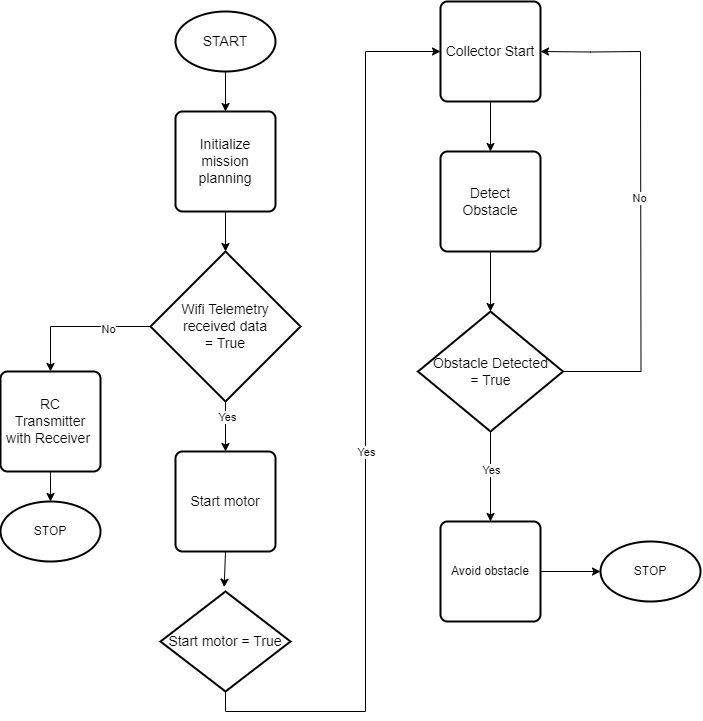

The diagram above was exported from draw.io. Its source (the exported page's mxGraphModel, read from the mxfile embedded in the PNG):
<mxGraphModel dx="1772" dy="827" grid="1" gridSize="10" guides="1" tooltips="1" connect="1" arrows="1" fold="1" page="0" pageScale="1" pageWidth="1400" pageHeight="850" math="0" shadow="0">
  <root>
    <mxCell id="0" />
    <mxCell id="1" parent="0" />
    <mxCell id="M6xEOQwuDj6P3FB1KaHH-51" style="edgeStyle=orthogonalEdgeStyle;rounded=0;orthogonalLoop=1;jettySize=auto;html=1;exitX=0.5;exitY=1;exitDx=0;exitDy=0;exitPerimeter=0;entryX=0;entryY=0.5;entryDx=0;entryDy=0;" edge="1" parent="1" source="1VqQ4vwY0YH4rX0MzWMm-19" target="M6xEOQwuDj6P3FB1KaHH-35">
      <mxGeometry relative="1" as="geometry" />
    </mxCell>
    <mxCell id="M6xEOQwuDj6P3FB1KaHH-52" value="Yes" style="edgeLabel;html=1;align=center;verticalAlign=middle;resizable=0;points=[];" vertex="1" connectable="0" parent="M6xEOQwuDj6P3FB1KaHH-51">
      <mxGeometry x="-0.0628" relative="1" as="geometry">
        <mxPoint as="offset" />
      </mxGeometry>
    </mxCell>
    <mxCell id="1VqQ4vwY0YH4rX0MzWMm-19" value="&lt;font style=&quot;font-size: 14px;&quot;&gt;Start motor = True&lt;/font&gt;" style="strokeWidth=2;html=1;shape=mxgraph.flowchart.decision;whiteSpace=wrap;" parent="1" vertex="1">
      <mxGeometry x="200" y="620" width="130" height="100" as="geometry" />
    </mxCell>
    <mxCell id="1VqQ4vwY0YH4rX0MzWMm-60" style="edgeStyle=orthogonalEdgeStyle;rounded=0;orthogonalLoop=1;jettySize=auto;html=1;exitX=1;exitY=0.5;exitDx=0;exitDy=0;exitPerimeter=0;entryX=1;entryY=0.5;entryDx=0;entryDy=0;" parent="1" edge="1">
      <mxGeometry relative="1" as="geometry">
        <mxPoint x="760" y="310" as="targetPoint" />
      </mxGeometry>
    </mxCell>
    <mxCell id="1VqQ4vwY0YH4rX0MzWMm-61" value="No" style="edgeLabel;html=1;align=center;verticalAlign=middle;resizable=0;points=[];" parent="1VqQ4vwY0YH4rX0MzWMm-60" connectable="0" vertex="1">
      <mxGeometry x="0.039" y="2" relative="1" as="geometry">
        <mxPoint as="offset" />
      </mxGeometry>
    </mxCell>
    <mxCell id="M6xEOQwuDj6P3FB1KaHH-9" value="STOP" style="strokeWidth=2;html=1;shape=mxgraph.flowchart.start_1;whiteSpace=wrap;" vertex="1" parent="1">
      <mxGeometry x="640" y="570" width="100" height="60" as="geometry" />
    </mxCell>
    <mxCell id="M6xEOQwuDj6P3FB1KaHH-73" style="edgeStyle=orthogonalEdgeStyle;rounded=0;orthogonalLoop=1;jettySize=auto;html=1;exitX=0.5;exitY=1;exitDx=0;exitDy=0;entryX=0.5;entryY=0;entryDx=0;entryDy=0;" edge="1" parent="1" source="M6xEOQwuDj6P3FB1KaHH-35" target="M6xEOQwuDj6P3FB1KaHH-53">
      <mxGeometry relative="1" as="geometry" />
    </mxCell>
    <mxCell id="M6xEOQwuDj6P3FB1KaHH-35" value="&lt;font style=&quot;font-size: 14px;&quot;&gt;Collector Start&lt;/font&gt;" style="rounded=1;whiteSpace=wrap;html=1;absoluteArcSize=1;arcSize=14;strokeWidth=2;" vertex="1" parent="1">
      <mxGeometry x="480" y="30" width="100" height="100" as="geometry" />
    </mxCell>
    <mxCell id="M6xEOQwuDj6P3FB1KaHH-39" style="edgeStyle=orthogonalEdgeStyle;rounded=0;orthogonalLoop=1;jettySize=auto;html=1;entryX=0.5;entryY=0;entryDx=0;entryDy=0;" edge="1" parent="1" source="M6xEOQwuDj6P3FB1KaHH-40" target="M6xEOQwuDj6P3FB1KaHH-42">
      <mxGeometry relative="1" as="geometry" />
    </mxCell>
    <mxCell id="M6xEOQwuDj6P3FB1KaHH-40" value="&lt;font style=&quot;font-size: 14px;&quot;&gt;START&lt;/font&gt;" style="strokeWidth=2;html=1;shape=mxgraph.flowchart.start_1;whiteSpace=wrap;" vertex="1" parent="1">
      <mxGeometry x="215" y="40" width="100" height="60" as="geometry" />
    </mxCell>
    <mxCell id="M6xEOQwuDj6P3FB1KaHH-41" style="edgeStyle=orthogonalEdgeStyle;rounded=0;orthogonalLoop=1;jettySize=auto;html=1;" edge="1" parent="1" source="M6xEOQwuDj6P3FB1KaHH-42" target="M6xEOQwuDj6P3FB1KaHH-45">
      <mxGeometry relative="1" as="geometry" />
    </mxCell>
    <mxCell id="M6xEOQwuDj6P3FB1KaHH-42" value="&lt;font style=&quot;font-size: 14px;&quot;&gt;Initialize mission planning&lt;/font&gt;" style="rounded=1;whiteSpace=wrap;html=1;absoluteArcSize=1;arcSize=14;strokeWidth=2;" vertex="1" parent="1">
      <mxGeometry x="215" y="140" width="100" height="100" as="geometry" />
    </mxCell>
    <mxCell id="M6xEOQwuDj6P3FB1KaHH-43" style="edgeStyle=orthogonalEdgeStyle;rounded=0;orthogonalLoop=1;jettySize=auto;html=1;entryX=0.5;entryY=0;entryDx=0;entryDy=0;" edge="1" parent="1" source="M6xEOQwuDj6P3FB1KaHH-45" target="M6xEOQwuDj6P3FB1KaHH-46">
      <mxGeometry relative="1" as="geometry" />
    </mxCell>
    <mxCell id="M6xEOQwuDj6P3FB1KaHH-44" value="Yes" style="edgeLabel;html=1;align=center;verticalAlign=middle;resizable=0;points=[];" connectable="0" vertex="1" parent="M6xEOQwuDj6P3FB1KaHH-43">
      <mxGeometry x="-0.3674" y="1" relative="1" as="geometry">
        <mxPoint as="offset" />
      </mxGeometry>
    </mxCell>
    <mxCell id="M6xEOQwuDj6P3FB1KaHH-83" style="edgeStyle=orthogonalEdgeStyle;rounded=0;orthogonalLoop=1;jettySize=auto;html=1;exitX=0;exitY=0.5;exitDx=0;exitDy=0;exitPerimeter=0;entryX=0.5;entryY=0;entryDx=0;entryDy=0;" edge="1" parent="1" source="M6xEOQwuDj6P3FB1KaHH-45" target="M6xEOQwuDj6P3FB1KaHH-82">
      <mxGeometry relative="1" as="geometry" />
    </mxCell>
    <mxCell id="M6xEOQwuDj6P3FB1KaHH-84" value="No" style="edgeLabel;html=1;align=center;verticalAlign=middle;resizable=0;points=[];" vertex="1" connectable="0" parent="M6xEOQwuDj6P3FB1KaHH-83">
      <mxGeometry x="-0.4069" y="2" relative="1" as="geometry">
        <mxPoint as="offset" />
      </mxGeometry>
    </mxCell>
    <mxCell id="M6xEOQwuDj6P3FB1KaHH-45" value="&lt;font style=&quot;font-size: 14px;&quot;&gt;Wifi Telemetry &lt;br&gt;received data &lt;br&gt;= True&lt;/font&gt;" style="strokeWidth=2;html=1;shape=mxgraph.flowchart.decision;whiteSpace=wrap;" vertex="1" parent="1">
      <mxGeometry x="190" y="280" width="150" height="150" as="geometry" />
    </mxCell>
    <mxCell id="M6xEOQwuDj6P3FB1KaHH-46" value="&lt;font style=&quot;font-size: 14px;&quot;&gt;Start motor&lt;/font&gt;" style="rounded=1;whiteSpace=wrap;html=1;absoluteArcSize=1;arcSize=14;strokeWidth=2;" vertex="1" parent="1">
      <mxGeometry x="215" y="480" width="100" height="100" as="geometry" />
    </mxCell>
    <mxCell id="M6xEOQwuDj6P3FB1KaHH-50" style="edgeStyle=orthogonalEdgeStyle;rounded=0;orthogonalLoop=1;jettySize=auto;html=1;exitX=0.5;exitY=1;exitDx=0;exitDy=0;entryX=0.49;entryY=-0.043;entryDx=0;entryDy=0;entryPerimeter=0;" edge="1" parent="1" source="M6xEOQwuDj6P3FB1KaHH-46" target="1VqQ4vwY0YH4rX0MzWMm-19">
      <mxGeometry relative="1" as="geometry" />
    </mxCell>
    <mxCell id="M6xEOQwuDj6P3FB1KaHH-53" value="&lt;font style=&quot;font-size: 14px;&quot;&gt;Detect Obstacle&lt;/font&gt;" style="rounded=1;whiteSpace=wrap;html=1;absoluteArcSize=1;arcSize=14;strokeWidth=2;" vertex="1" parent="1">
      <mxGeometry x="480" y="180" width="100" height="100" as="geometry" />
    </mxCell>
    <mxCell id="M6xEOQwuDj6P3FB1KaHH-68" style="edgeStyle=orthogonalEdgeStyle;rounded=0;orthogonalLoop=1;jettySize=auto;html=1;exitX=0.5;exitY=1;exitDx=0;exitDy=0;exitPerimeter=0;entryX=0.5;entryY=0;entryDx=0;entryDy=0;" edge="1" parent="1" source="M6xEOQwuDj6P3FB1KaHH-56" target="M6xEOQwuDj6P3FB1KaHH-57">
      <mxGeometry relative="1" as="geometry" />
    </mxCell>
    <mxCell id="M6xEOQwuDj6P3FB1KaHH-69" value="Yes" style="edgeLabel;html=1;align=center;verticalAlign=middle;resizable=0;points=[];" vertex="1" connectable="0" parent="M6xEOQwuDj6P3FB1KaHH-68">
      <mxGeometry x="-0.1652" relative="1" as="geometry">
        <mxPoint as="offset" />
      </mxGeometry>
    </mxCell>
    <mxCell id="M6xEOQwuDj6P3FB1KaHH-77" style="edgeStyle=orthogonalEdgeStyle;rounded=0;orthogonalLoop=1;jettySize=auto;html=1;endArrow=none;endFill=0;" edge="1" parent="1" source="M6xEOQwuDj6P3FB1KaHH-56">
      <mxGeometry relative="1" as="geometry">
        <mxPoint x="680" y="80" as="targetPoint" />
      </mxGeometry>
    </mxCell>
    <mxCell id="M6xEOQwuDj6P3FB1KaHH-81" value="No" style="edgeLabel;html=1;align=center;verticalAlign=middle;resizable=0;points=[];" vertex="1" connectable="0" parent="M6xEOQwuDj6P3FB1KaHH-77">
      <mxGeometry x="0.2647" y="2" relative="1" as="geometry">
        <mxPoint as="offset" />
      </mxGeometry>
    </mxCell>
    <mxCell id="M6xEOQwuDj6P3FB1KaHH-56" value="&lt;font style=&quot;font-size: 14px;&quot;&gt;Obstacle Detected &lt;br&gt;= True&lt;/font&gt;" style="strokeWidth=2;html=1;shape=mxgraph.flowchart.decision;whiteSpace=wrap;" vertex="1" parent="1">
      <mxGeometry x="457.5" y="340" width="145" height="120" as="geometry" />
    </mxCell>
    <mxCell id="M6xEOQwuDj6P3FB1KaHH-57" value="Avoid obstacle" style="rounded=1;whiteSpace=wrap;html=1;absoluteArcSize=1;arcSize=14;strokeWidth=2;" vertex="1" parent="1">
      <mxGeometry x="480" y="550" width="100" height="100" as="geometry" />
    </mxCell>
    <mxCell id="M6xEOQwuDj6P3FB1KaHH-67" style="edgeStyle=orthogonalEdgeStyle;rounded=0;orthogonalLoop=1;jettySize=auto;html=1;entryX=0.5;entryY=0;entryDx=0;entryDy=0;entryPerimeter=0;" edge="1" parent="1" source="M6xEOQwuDj6P3FB1KaHH-53" target="M6xEOQwuDj6P3FB1KaHH-56">
      <mxGeometry relative="1" as="geometry" />
    </mxCell>
    <mxCell id="M6xEOQwuDj6P3FB1KaHH-72" style="edgeStyle=orthogonalEdgeStyle;rounded=0;orthogonalLoop=1;jettySize=auto;html=1;exitX=1;exitY=0.5;exitDx=0;exitDy=0;entryX=0;entryY=0.5;entryDx=0;entryDy=0;entryPerimeter=0;" edge="1" parent="1" source="M6xEOQwuDj6P3FB1KaHH-57" target="M6xEOQwuDj6P3FB1KaHH-9">
      <mxGeometry relative="1" as="geometry" />
    </mxCell>
    <mxCell id="M6xEOQwuDj6P3FB1KaHH-80" style="edgeStyle=orthogonalEdgeStyle;rounded=0;orthogonalLoop=1;jettySize=auto;html=1;entryX=1;entryY=0.5;entryDx=0;entryDy=0;" edge="1" parent="1" target="M6xEOQwuDj6P3FB1KaHH-35">
      <mxGeometry relative="1" as="geometry">
        <mxPoint x="680" y="80" as="sourcePoint" />
        <mxPoint x="590" y="79.71000000000001" as="targetPoint" />
      </mxGeometry>
    </mxCell>
    <mxCell id="M6xEOQwuDj6P3FB1KaHH-82" value="&lt;font style=&quot;font-size: 14px;&quot;&gt;RC&lt;br/&gt;Transmitter with Receiver&amp;nbsp;&lt;/font&gt;" style="rounded=1;whiteSpace=wrap;html=1;absoluteArcSize=1;arcSize=14;strokeWidth=2;" vertex="1" parent="1">
      <mxGeometry x="40" y="400" width="100" height="100" as="geometry" />
    </mxCell>
    <mxCell id="M6xEOQwuDj6P3FB1KaHH-86" value="STOP" style="strokeWidth=2;html=1;shape=mxgraph.flowchart.start_1;whiteSpace=wrap;" vertex="1" parent="1">
      <mxGeometry x="40" y="530" width="100" height="60" as="geometry" />
    </mxCell>
    <mxCell id="M6xEOQwuDj6P3FB1KaHH-87" style="edgeStyle=orthogonalEdgeStyle;rounded=0;orthogonalLoop=1;jettySize=auto;html=1;exitX=0.5;exitY=1;exitDx=0;exitDy=0;entryX=0.5;entryY=0;entryDx=0;entryDy=0;entryPerimeter=0;" edge="1" parent="1" source="M6xEOQwuDj6P3FB1KaHH-82" target="M6xEOQwuDj6P3FB1KaHH-86">
      <mxGeometry relative="1" as="geometry" />
    </mxCell>
  </root>
</mxGraphModel>